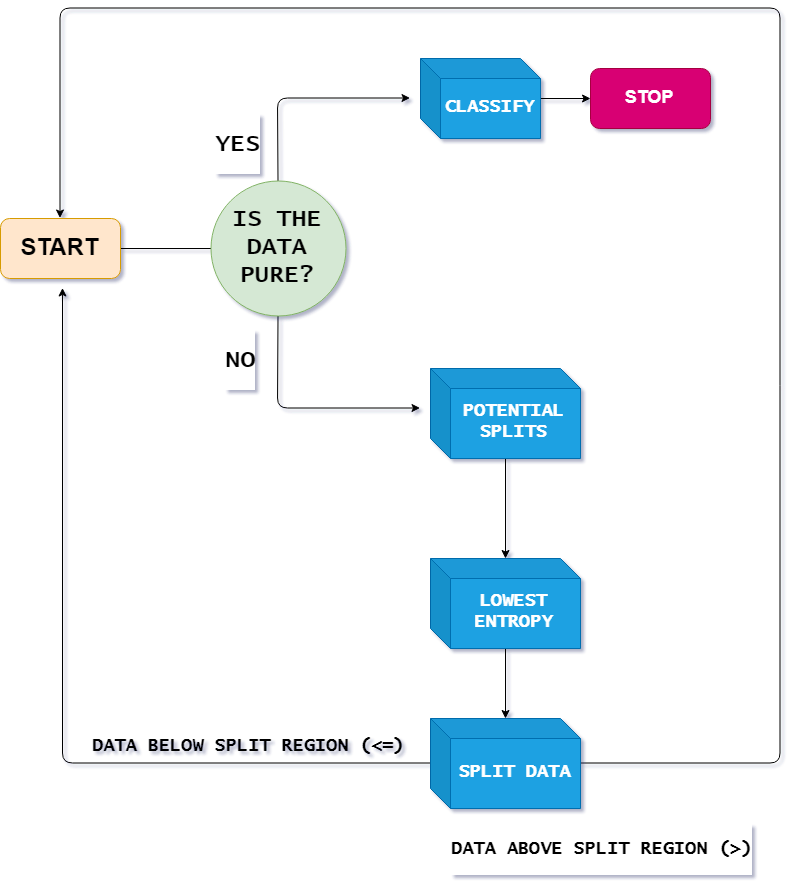

The diagram above was exported from draw.io. Its source (the exported page's mxGraphModel, read from the mxfile embedded in the PNG):
<mxGraphModel dx="2238" dy="1818" grid="1" gridSize="10" guides="1" tooltips="1" connect="1" arrows="1" fold="1" page="1" pageScale="1" pageWidth="850" pageHeight="1100" math="0" shadow="0">
  <root>
    <mxCell id="0" />
    <mxCell id="1" parent="0" />
    <mxCell id="raz7tO0EAueARz_Tmauh-3" style="edgeStyle=orthogonalEdgeStyle;rounded=1;orthogonalLoop=1;jettySize=auto;html=1;arcSize=50;" edge="1" parent="1" source="raz7tO0EAueARz_Tmauh-1">
      <mxGeometry relative="1" as="geometry">
        <mxPoint x="270" y="440" as="targetPoint" />
      </mxGeometry>
    </mxCell>
    <mxCell id="raz7tO0EAueARz_Tmauh-1" value="&lt;h1&gt;START&lt;/h1&gt;" style="rounded=1;whiteSpace=wrap;html=1;fillColor=#ffe6cc;strokeColor=#d79b00;" vertex="1" parent="1">
      <mxGeometry x="40" y="410" width="120" height="60" as="geometry" />
    </mxCell>
    <mxCell id="raz7tO0EAueARz_Tmauh-7" style="edgeStyle=orthogonalEdgeStyle;rounded=1;orthogonalLoop=1;jettySize=auto;html=1;fontFamily=Lucida Console;" edge="1" parent="1" source="raz7tO0EAueARz_Tmauh-4">
      <mxGeometry relative="1" as="geometry">
        <mxPoint x="450" y="290" as="targetPoint" />
        <Array as="points">
          <mxPoint x="318" y="290" />
        </Array>
      </mxGeometry>
    </mxCell>
    <mxCell id="raz7tO0EAueARz_Tmauh-8" value="&lt;h1&gt;YES&lt;/h1&gt;" style="text;html=1;resizable=0;points=[];align=center;verticalAlign=middle;labelBackgroundColor=#ffffff;fontFamily=Lucida Console;" vertex="1" connectable="0" parent="raz7tO0EAueARz_Tmauh-7">
      <mxGeometry x="-0.1848" y="-10" relative="1" as="geometry">
        <mxPoint x="-45" y="35" as="offset" />
      </mxGeometry>
    </mxCell>
    <mxCell id="raz7tO0EAueARz_Tmauh-9" style="edgeStyle=orthogonalEdgeStyle;rounded=1;orthogonalLoop=1;jettySize=auto;html=1;fontFamily=Lucida Console;" edge="1" parent="1" source="raz7tO0EAueARz_Tmauh-4">
      <mxGeometry relative="1" as="geometry">
        <mxPoint x="460" y="600" as="targetPoint" />
        <Array as="points">
          <mxPoint x="318" y="600" />
        </Array>
      </mxGeometry>
    </mxCell>
    <mxCell id="raz7tO0EAueARz_Tmauh-10" value="&lt;h1&gt;NO&lt;/h1&gt;" style="text;html=1;resizable=0;points=[];align=center;verticalAlign=middle;labelBackgroundColor=#ffffff;fontFamily=Lucida Console;" vertex="1" connectable="0" parent="raz7tO0EAueARz_Tmauh-9">
      <mxGeometry x="-0.3874" relative="1" as="geometry">
        <mxPoint x="-38" y="-29.5" as="offset" />
      </mxGeometry>
    </mxCell>
    <mxCell id="raz7tO0EAueARz_Tmauh-4" value="&lt;h1&gt;IS THE DATA PURE?&lt;/h1&gt;" style="ellipse;whiteSpace=wrap;html=1;aspect=fixed;fontFamily=Lucida Console;fillColor=#d5e8d4;strokeColor=#82b366;" vertex="1" parent="1">
      <mxGeometry x="250" y="372.5" width="135" height="135" as="geometry" />
    </mxCell>
    <mxCell id="raz7tO0EAueARz_Tmauh-12" style="edgeStyle=orthogonalEdgeStyle;rounded=1;orthogonalLoop=1;jettySize=auto;html=1;fontFamily=Lucida Console;" edge="1" parent="1" source="raz7tO0EAueARz_Tmauh-11" target="raz7tO0EAueARz_Tmauh-13">
      <mxGeometry relative="1" as="geometry">
        <mxPoint x="690" y="290.0000000000001" as="targetPoint" />
      </mxGeometry>
    </mxCell>
    <mxCell id="raz7tO0EAueARz_Tmauh-11" value="&lt;h2&gt;CLASSIFY&lt;/h2&gt;" style="shape=cube;whiteSpace=wrap;html=1;boundedLbl=1;backgroundOutline=1;darkOpacity=0.05;darkOpacity2=0.1;fontFamily=Lucida Console;fillColor=#1ba1e2;strokeColor=#006EAF;fontColor=#ffffff;" vertex="1" parent="1">
      <mxGeometry x="460" y="250" width="120" height="80" as="geometry" />
    </mxCell>
    <mxCell id="raz7tO0EAueARz_Tmauh-13" value="&lt;h2&gt;STOP&lt;/h2&gt;" style="rounded=1;whiteSpace=wrap;html=1;fillColor=#d80073;strokeColor=#A50040;fontColor=#ffffff;gradientColor=none;" vertex="1" parent="1">
      <mxGeometry x="630" y="260.0000000000001" width="120" height="60" as="geometry" />
    </mxCell>
    <mxCell id="raz7tO0EAueARz_Tmauh-17" style="edgeStyle=orthogonalEdgeStyle;rounded=1;orthogonalLoop=1;jettySize=auto;html=1;fontFamily=Lucida Console;" edge="1" parent="1" source="raz7tO0EAueARz_Tmauh-16">
      <mxGeometry relative="1" as="geometry">
        <mxPoint x="545" y="750" as="targetPoint" />
      </mxGeometry>
    </mxCell>
    <mxCell id="raz7tO0EAueARz_Tmauh-16" value="&lt;h2&gt;POTENTIAL SPLITS&lt;/h2&gt;" style="shape=cube;whiteSpace=wrap;html=1;boundedLbl=1;backgroundOutline=1;darkOpacity=0.05;darkOpacity2=0.1;fontFamily=Lucida Console;fillColor=#1ba1e2;strokeColor=#006EAF;fontColor=#ffffff;" vertex="1" parent="1">
      <mxGeometry x="470" y="560" width="150" height="90" as="geometry" />
    </mxCell>
    <mxCell id="raz7tO0EAueARz_Tmauh-20" style="edgeStyle=orthogonalEdgeStyle;rounded=1;orthogonalLoop=1;jettySize=auto;html=1;fontFamily=Lucida Console;" edge="1" parent="1" source="raz7tO0EAueARz_Tmauh-18">
      <mxGeometry relative="1" as="geometry">
        <mxPoint x="545" y="910" as="targetPoint" />
      </mxGeometry>
    </mxCell>
    <mxCell id="raz7tO0EAueARz_Tmauh-18" value="&lt;h2&gt;LOWEST ENTROPY&lt;/h2&gt;" style="shape=cube;whiteSpace=wrap;html=1;boundedLbl=1;backgroundOutline=1;darkOpacity=0.05;darkOpacity2=0.1;fontFamily=Lucida Console;fillColor=#1ba1e2;strokeColor=#006EAF;fontColor=#ffffff;" vertex="1" parent="1">
      <mxGeometry x="470" y="750" width="150" height="90" as="geometry" />
    </mxCell>
    <mxCell id="raz7tO0EAueARz_Tmauh-22" style="edgeStyle=orthogonalEdgeStyle;rounded=1;orthogonalLoop=1;jettySize=auto;html=1;fontFamily=Lucida Console;entryX=0.525;entryY=1.144;entryDx=0;entryDy=0;entryPerimeter=0;" edge="1" parent="1" source="raz7tO0EAueARz_Tmauh-21" target="raz7tO0EAueARz_Tmauh-1">
      <mxGeometry relative="1" as="geometry">
        <mxPoint x="750" y="520" as="targetPoint" />
      </mxGeometry>
    </mxCell>
    <mxCell id="raz7tO0EAueARz_Tmauh-24" style="edgeStyle=orthogonalEdgeStyle;rounded=1;orthogonalLoop=1;jettySize=auto;html=1;entryX=0.5;entryY=0;entryDx=0;entryDy=0;fontFamily=Lucida Console;" edge="1" parent="1" source="raz7tO0EAueARz_Tmauh-21" target="raz7tO0EAueARz_Tmauh-1">
      <mxGeometry relative="1" as="geometry">
        <Array as="points">
          <mxPoint x="820" y="955" />
          <mxPoint x="820" y="200" />
          <mxPoint x="100" y="200" />
        </Array>
      </mxGeometry>
    </mxCell>
    <mxCell id="raz7tO0EAueARz_Tmauh-25" value="&lt;h2&gt;DATA ABOVE SPLIT REGION (&amp;gt;)&lt;/h2&gt;" style="text;html=1;resizable=0;points=[];align=center;verticalAlign=middle;labelBackgroundColor=#ffffff;fontFamily=Lucida Console;" vertex="1" connectable="0" parent="raz7tO0EAueARz_Tmauh-24">
      <mxGeometry x="-0.8511" relative="1" as="geometry">
        <mxPoint x="-120" y="85" as="offset" />
      </mxGeometry>
    </mxCell>
    <mxCell id="raz7tO0EAueARz_Tmauh-21" value="&lt;h2&gt;SPLIT DATA&lt;/h2&gt;" style="shape=cube;whiteSpace=wrap;html=1;boundedLbl=1;backgroundOutline=1;darkOpacity=0.05;darkOpacity2=0.1;fontFamily=Lucida Console;fillColor=#1ba1e2;strokeColor=#006EAF;fontColor=#ffffff;" vertex="1" parent="1">
      <mxGeometry x="470" y="910" width="150" height="90" as="geometry" />
    </mxCell>
    <mxCell id="raz7tO0EAueARz_Tmauh-23" value="&lt;h2&gt;DATA BELOW SPLIT REGION (&amp;lt;=)&lt;/h2&gt;" style="text;html=1;resizable=0;points=[];autosize=1;align=left;verticalAlign=top;spacingTop=-4;fontFamily=Lucida Console;" vertex="1" parent="1">
      <mxGeometry x="130" y="910" width="330" height="50" as="geometry" />
    </mxCell>
  </root>
</mxGraphModel>